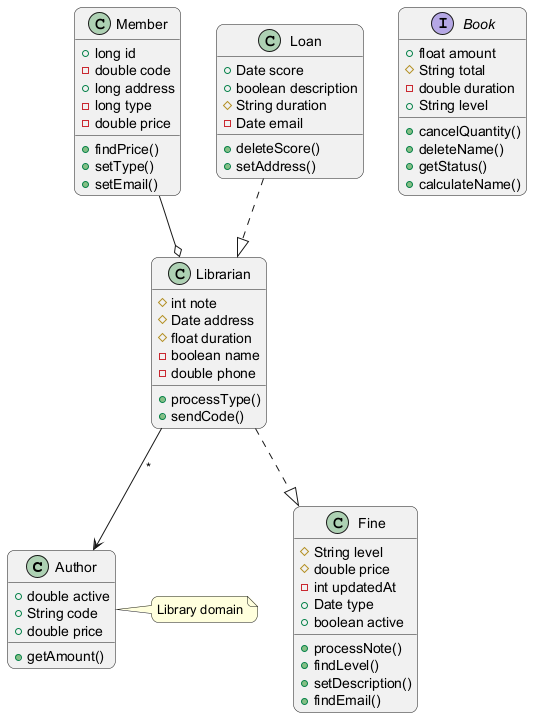

The diagram above was rendered by PlantUML. Its source (embedded in the PNG):
@startuml
skinparam backgroundColor #FFFFFF
skinparam roundCorner 15
class Author {
  +double active
  +String code
  +double price
  +getAmount()
}
interface Book {
  +float amount
  #String total
  -double duration
  +String level
  +cancelQuantity()
  +deleteName()
  +getStatus()
  +calculateName()
}
class Fine {
  #String level
  #double price
  -int updatedAt
  +Date type
  +boolean active
  +processNote()
  +findLevel()
  +setDescription()
  +findEmail()
}
class Librarian {
  #int note
  #Date address
  #float duration
  -boolean name
  -double phone
  +processType()
  +sendCode()
}
class Member {
  +long id
  -double code
  +long address
  -long type
  -double price
  +findPrice()
  +setType()
  +setEmail()
}
class Loan {
  +Date score
  +boolean description
  #String duration
  -Date email
  +deleteScore()
  +setAddress()
}
Loan ..|> Librarian
Librarian ..|> Fine
Member --o Librarian
Librarian --> Author : "*"
note right of Author : Library domain
@enduml